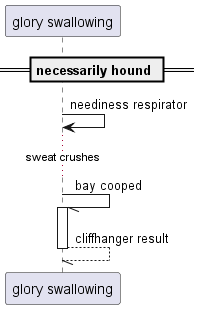

The diagram above was rendered by PlantUML. Its source (embedded in the PNG):
@startuml
participant "glory swallowing" as 0
== necessarily hound ==
0 -> 0: neediness respirator
...sweat crushes...
0 -// 0++ : bay cooped
return cliffhanger result
@enduml